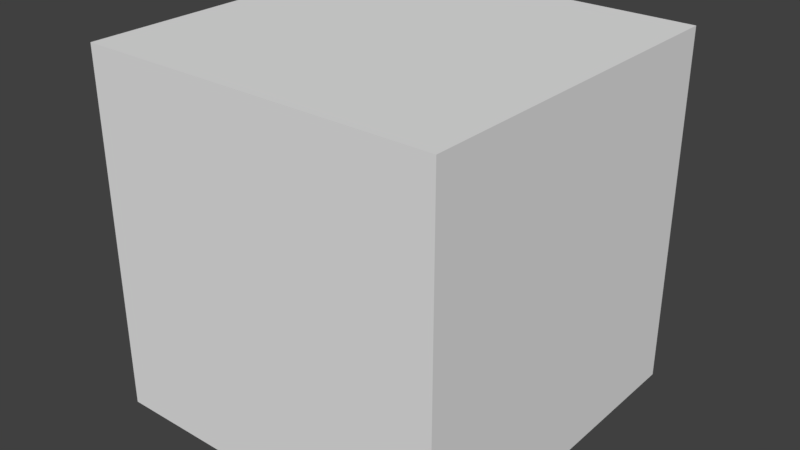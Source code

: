 # Source: mesh.blend  (saved by Blender 2.79.0; exported with 4.5.12 LTS)
import bpy
from mathutils import Matrix  # noqa: F401  (used for matrix-valued properties, if any)

bpy.ops.wm.read_factory_settings(use_empty=True)
scene = bpy.context.scene
scene.name = 'Scene'

# ---- collections
col_collection_1 = bpy.data.collections.new('Collection 1'); scene.collection.children.link(col_collection_1)

# ---- materials (node trees are filled in below, after node groups)
mat_material_001 = bpy.data.materials.new('Material.001')
mat_material_001.alpha_threshold = 0.0
mat_material_001.use_transparent_shadow = False
mat_material_001.preview_render_type = 'CUBE'
mat_material_001.roughness = 0.5

# ---- material node trees

# ---- world
world_world = bpy.data.worlds.new('World'); scene.world = world_world
world_world.color = (0.05088, 0.05088, 0.05088)
world_world.use_sun_shadow = False
world_world.sun_shadow_jitter_overblur = 0.0
world_world.cycles.sampling_method = 'MANUAL'

# ---- meshes
me_cube_001 = bpy.data.meshes.new('Cube.001')
me_cube_001.from_pydata([(-1.0, -1.0, -1.0), (-1.0, -1.0, 1.0), (-1.0, 1.0, -1.0), (-1.0, 1.0, 1.0), (1.0, -1.0, -1.0), (1.0, -1.0, 1.0), (1.0, 1.0, -1.0), (1.0, 1.0, 1.0)], [], [(0, 2, 3, 1), (2, 6, 7, 3), (6, 4, 5, 7), (4, 0, 1, 5), (2, 0, 4, 6), (7, 5, 1, 3)])
_uv = me_cube_001.uv_layers.new(name='UVMap')
_uv.uv.foreach_set('vector', [-3.999, -3.999, 4.999, -3.999, 4.999, 4.999, -3.999, 4.999, -3.999, -3.999, 4.999, -3.999, 4.999, 4.999, -3.999, 4.999, 4.999, 4.999, -3.999, 4.999, -3.999, -3.999, 4.999, -3.999, 4.999, 4.999, -3.999, 4.999, -3.999, -3.999, 4.999, -3.999, -3.999, 4.999, -3.999, -3.999, 4.999, -3.999, 4.999, 4.999, 4.999, -3.999, 4.999, 4.999, -3.999, 4.999, -3.999, -3.999])
me_cube_001.materials.append(mat_material_001)
me_cube_001.use_remesh_preserve_volume = False
me_cube_001.use_remesh_preserve_attributes = False
me_cube_001.use_mirror_vertex_groups = False
me_cube_001.update()
me_cube_004 = bpy.data.meshes.new('Cube.004')
me_cube_004.from_pydata([(-1.0, -1.0, -1.0), (-1.0, -1.0, 1.0), (-1.0, 1.0, -1.0), (-1.0, 1.0, 1.0), (1.0, -1.0, -1.0), (1.0, -1.0, 1.0), (1.0, 1.0, -1.0), (1.0, 1.0, 1.0)], [], [(0, 1, 3, 2), (2, 3, 7, 6), (6, 7, 5, 4), (4, 5, 1, 0), (2, 6, 4, 0), (7, 3, 1, 5)])
me_cube_004.use_remesh_preserve_volume = False
me_cube_004.use_remesh_preserve_attributes = False
me_cube_004.use_mirror_vertex_groups = False
me_cube_004.update()
me_cube_003 = bpy.data.meshes.new('Cube.003')
me_cube_003.from_pydata([(-1.0, -1.0, -1.0), (-1.0, -1.0, 1.0), (-1.0, 1.0, -1.0), (-1.0, 1.0, 1.0), (1.0, -1.0, -1.0), (1.0, -1.0, 1.0), (1.0, 1.0, -1.0), (1.0, 1.0, 1.0)], [], [(0, 1, 3, 2), (2, 3, 7, 6), (6, 7, 5, 4), (4, 5, 1, 0), (2, 6, 4, 0), (7, 3, 1, 5)])
me_cube_003.use_remesh_preserve_volume = False
me_cube_003.use_remesh_preserve_attributes = False
me_cube_003.use_mirror_vertex_groups = False
me_cube_003.update()
me_cube_002 = bpy.data.meshes.new('Cube.002')
me_cube_002.from_pydata([(-1.0, -1.0, -1.0), (-1.0, -1.0, 1.0), (-1.0, 1.0, -1.0), (-1.0, 1.0, 1.0), (1.0, -1.0, -1.0), (1.0, -1.0, 1.0), (1.0, 1.0, -1.0), (1.0, 1.0, 1.0)], [], [(0, 1, 3, 2), (2, 3, 7, 6), (6, 7, 5, 4), (4, 5, 1, 0), (2, 6, 4, 0), (7, 3, 1, 5)])
me_cube_002.use_remesh_preserve_volume = False
me_cube_002.use_remesh_preserve_attributes = False
me_cube_002.use_mirror_vertex_groups = False
me_cube_002.update()
me_cylinder_008 = bpy.data.meshes.new('Cylinder.008')
me_cylinder_008.from_pydata([(3.5, -1.5, -0.1109), (3.5, -1.5, 0.5565), (1.5, -3.5, -0.1109), (1.5, -3.5, 0.5565), (-1.5, -3.5, -0.1109), (-1.5, -3.5, 0.5565), (-3.5, -1.5, -0.1109), (-3.5, -1.5, 0.5565), (-3.5, 1.5, -0.1109), (-3.5, 1.5, 0.5565), (-1.5, 3.5, -0.1109), (-1.5, 3.5, 0.5565), (1.5, 3.5, -0.1109), (1.5, 3.5, 0.5565), (3.5, 1.5, -0.1109), (3.5, 1.5, 0.5565)], [], [(0, 1, 3, 2), (2, 3, 5, 4), (4, 5, 7, 6), (6, 7, 9, 8), (8, 9, 11, 10), (10, 11, 13, 12), (3, 1, 15, 13, 11, 9, 7, 5), (12, 13, 15, 14), (14, 15, 1, 0), (0, 2, 4, 6, 8, 10, 12, 14)])
_uv = me_cylinder_008.uv_layers.new(name='UVMap')
_uv.uv.foreach_set('vector', [1.093, -0.1665, 1.093, 0.02381, 0.555, 0.02381, 0.555, -0.1665, 0.555, -0.1665, 0.555, 0.02381, -0.0159, 0.02381, -0.0159, -0.1665, -0.0159, -0.1665, -0.0159, 0.02381, -0.5541, 0.02382, -0.5541, -0.1665, -0.5541, -0.1665, -0.5541, 0.02382, -1.125, 0.02382, -1.125, -0.1665, 0.5, 3.907e-05, 0.5, 0.1521, 0.2574, 0.1521, 0.2574, 3.905e-05, 0.2574, 3.905e-05, 0.2574, 0.1521, 3.899e-05, 0.1521, 3.905e-05, 3.899e-05, 0.9999, 0.3, 0.9999, 0.7, 0.7, 0.9999, 0.3, 0.9999, 0.0001, 0.7, 9.998e-05, 0.3, 0.3, 9.998e-05, 0.7, 9.998e-05, 5.514e-05, 0.3041, 5.514e-05, 5.521e-05, 0.4853, 5.514e-05, 0.4853, 0.3041, 1.664, -0.1665, 1.664, 0.02381, 1.093, 0.02381, 1.093, -0.1665, 2.0, 1.143, 1.143, 2.0, -0.1427, 2.0, -0.9997, 1.143, -0.9997, -0.1427, -0.1427, -0.9997, 1.143, -0.9997, 2.0, -0.1427])
me_cylinder_008.materials.append(mat_material_001)
me_cylinder_008.use_remesh_preserve_volume = False
me_cylinder_008.use_remesh_preserve_attributes = False
me_cylinder_008.use_mirror_vertex_groups = False
me_cylinder_008.update()
me_cylinder_007 = bpy.data.meshes.new('Cylinder.007')
me_cylinder_007.from_pydata([(3.5, -1.5, -0.1109), (3.5, -1.5, 0.5565), (1.5, -3.5, -0.1109), (1.5, -3.5, 0.5565), (-1.5, -3.5, -0.1109), (-1.5, -3.5, 0.5565), (-3.5, -1.5, -0.1109), (-3.5, -1.5, 0.5565), (-3.5, 1.5, -0.1109), (-3.5, 1.5, 0.5565), (-1.5, 3.5, -0.1109), (-1.5, 3.5, 0.5565), (1.5, 3.5, -0.1109), (1.5, 3.5, 0.5565), (3.5, 1.5, -0.1109), (3.5, 1.5, 0.5565)], [], [(0, 1, 3, 2), (2, 3, 5, 4), (4, 5, 7, 6), (6, 7, 9, 8), (8, 9, 11, 10), (10, 11, 13, 12), (3, 1, 15, 13, 11, 9, 7, 5), (12, 13, 15, 14), (14, 15, 1, 0), (0, 2, 4, 6, 8, 10, 12, 14)])
_uv = me_cylinder_007.uv_layers.new(name='UVMap')
_uv.uv.foreach_set('vector', [1.093, -0.1665, 1.093, 0.02381, 0.555, 0.02381, 0.555, -0.1665, 0.555, -0.1665, 0.555, 0.02381, -0.0159, 0.02381, -0.0159, -0.1665, -0.0159, -0.1665, -0.0159, 0.02381, -0.5541, 0.02382, -0.5541, -0.1665, -0.5541, -0.1665, -0.5541, 0.02382, -1.125, 0.02382, -1.125, -0.1665, 0.5, 3.907e-05, 0.5, 0.1521, 0.2574, 0.1521, 0.2574, 3.905e-05, 0.2574, 3.905e-05, 0.2574, 0.1521, 3.899e-05, 0.1521, 3.905e-05, 3.899e-05, 0.9999, 0.3, 0.9999, 0.7, 0.7, 0.9999, 0.3, 0.9999, 0.0001, 0.7, 9.998e-05, 0.3, 0.3, 9.998e-05, 0.7, 9.998e-05, 5.514e-05, 0.3041, 5.514e-05, 5.521e-05, 0.4853, 5.514e-05, 0.4853, 0.3041, 1.664, -0.1665, 1.664, 0.02381, 1.093, 0.02381, 1.093, -0.1665, 2.0, 1.143, 1.143, 2.0, -0.1427, 2.0, -0.9997, 1.143, -0.9997, -0.1427, -0.1427, -0.9997, 1.143, -0.9997, 2.0, -0.1427])
me_cylinder_007.materials.append(mat_material_001)
me_cylinder_007.use_remesh_preserve_volume = False
me_cylinder_007.use_remesh_preserve_attributes = False
me_cylinder_007.use_mirror_vertex_groups = False
me_cylinder_007.update()
me_cylinder_006 = bpy.data.meshes.new('Cylinder.006')
me_cylinder_006.from_pydata([(3.5, -1.5, -0.1109), (3.5, -1.5, 0.5565), (1.5, -3.5, -0.1109), (1.5, -3.5, 0.5565), (-1.5, -3.5, -0.1109), (-1.5, -3.5, 0.5565), (-3.5, -1.5, -0.1109), (-3.5, -1.5, 0.5565), (-3.5, 1.5, -0.1109), (-3.5, 1.5, 0.5565), (-1.5, 3.5, -0.1109), (-1.5, 3.5, 0.5565), (1.5, 3.5, -0.1109), (1.5, 3.5, 0.5565), (3.5, 1.5, -0.1109), (3.5, 1.5, 0.5565)], [], [(0, 1, 3, 2), (2, 3, 5, 4), (4, 5, 7, 6), (6, 7, 9, 8), (8, 9, 11, 10), (10, 11, 13, 12), (3, 1, 15, 13, 11, 9, 7, 5), (12, 13, 15, 14), (14, 15, 1, 0), (0, 2, 4, 6, 8, 10, 12, 14)])
_uv = me_cylinder_006.uv_layers.new(name='UVMap')
_uv.uv.foreach_set('vector', [1.093, -0.1665, 1.093, 0.02381, 0.555, 0.02381, 0.555, -0.1665, 0.555, -0.1665, 0.555, 0.02381, -0.0159, 0.02381, -0.0159, -0.1665, -0.0159, -0.1665, -0.0159, 0.02381, -0.5541, 0.02382, -0.5541, -0.1665, -0.5541, -0.1665, -0.5541, 0.02382, -1.125, 0.02382, -1.125, -0.1665, 0.5, 3.907e-05, 0.5, 0.1521, 0.2574, 0.1521, 0.2574, 3.905e-05, 0.2574, 3.905e-05, 0.2574, 0.1521, 3.899e-05, 0.1521, 3.905e-05, 3.899e-05, 0.9999, 0.3, 0.9999, 0.7, 0.7, 0.9999, 0.3, 0.9999, 0.0001, 0.7, 9.998e-05, 0.3, 0.3, 9.998e-05, 0.7, 9.998e-05, 5.514e-05, 0.3041, 5.514e-05, 5.521e-05, 0.4853, 5.514e-05, 0.4853, 0.3041, 1.664, -0.1665, 1.664, 0.02381, 1.093, 0.02381, 1.093, -0.1665, 2.0, 1.143, 1.143, 2.0, -0.1427, 2.0, -0.9997, 1.143, -0.9997, -0.1427, -0.1427, -0.9997, 1.143, -0.9997, 2.0, -0.1427])
me_cylinder_006.materials.append(mat_material_001)
me_cylinder_006.use_remesh_preserve_volume = False
me_cylinder_006.use_remesh_preserve_attributes = False
me_cylinder_006.use_mirror_vertex_groups = False
me_cylinder_006.update()
me_cylinder_005 = bpy.data.meshes.new('Cylinder.005')
me_cylinder_005.from_pydata([(3.5, -1.5, -0.1109), (3.5, -1.5, 0.5565), (1.5, -3.5, -0.1109), (1.5, -3.5, 0.5565), (-1.5, -3.5, -0.1109), (-1.5, -3.5, 0.5565), (-3.5, -1.5, -0.1109), (-3.5, -1.5, 0.5565), (-3.5, 1.5, -0.1109), (-3.5, 1.5, 0.5565), (-1.5, 3.5, -0.1109), (-1.5, 3.5, 0.5565), (1.5, 3.5, -0.1109), (1.5, 3.5, 0.5565), (3.5, 1.5, -0.1109), (3.5, 1.5, 0.5565)], [], [(0, 1, 3, 2), (2, 3, 5, 4), (4, 5, 7, 6), (6, 7, 9, 8), (8, 9, 11, 10), (10, 11, 13, 12), (3, 1, 15, 13, 11, 9, 7, 5), (12, 13, 15, 14), (14, 15, 1, 0), (0, 2, 4, 6, 8, 10, 12, 14)])
_uv = me_cylinder_005.uv_layers.new(name='UVMap')
_uv.uv.foreach_set('vector', [1.093, -0.1665, 1.093, 0.02381, 0.555, 0.02381, 0.555, -0.1665, 0.555, -0.1665, 0.555, 0.02381, -0.0159, 0.02381, -0.0159, -0.1665, -0.0159, -0.1665, -0.0159, 0.02381, -0.5541, 0.02382, -0.5541, -0.1665, -0.5541, -0.1665, -0.5541, 0.02382, -1.125, 0.02382, -1.125, -0.1665, 0.5, 3.907e-05, 0.5, 0.1521, 0.2574, 0.1521, 0.2574, 3.905e-05, 0.2574, 3.905e-05, 0.2574, 0.1521, 3.899e-05, 0.1521, 3.905e-05, 3.899e-05, 0.9999, 0.3, 0.9999, 0.7, 0.7, 0.9999, 0.3, 0.9999, 0.0001, 0.7, 9.998e-05, 0.3, 0.3, 9.998e-05, 0.7, 9.998e-05, 5.514e-05, 0.3041, 5.514e-05, 5.521e-05, 0.4853, 5.514e-05, 0.4853, 0.3041, 1.664, -0.1665, 1.664, 0.02381, 1.093, 0.02381, 1.093, -0.1665, 2.0, 1.143, 1.143, 2.0, -0.1427, 2.0, -0.9997, 1.143, -0.9997, -0.1427, -0.1427, -0.9997, 1.143, -0.9997, 2.0, -0.1427])
me_cylinder_005.materials.append(mat_material_001)
me_cylinder_005.use_remesh_preserve_volume = False
me_cylinder_005.use_remesh_preserve_attributes = False
me_cylinder_005.use_mirror_vertex_groups = False
me_cylinder_005.update()
me_cylinder_004 = bpy.data.meshes.new('Cylinder.004')
me_cylinder_004.from_pydata([(3.5, -1.5, -0.1109), (3.5, -1.5, 0.5565), (1.5, -3.5, -0.1109), (1.5, -3.5, 0.5565), (-1.5, -3.5, -0.1109), (-1.5, -3.5, 0.5565), (-3.5, -1.5, -0.1109), (-3.5, -1.5, 0.5565), (-3.5, 1.5, -0.1109), (-3.5, 1.5, 0.5565), (-1.5, 3.5, -0.1109), (-1.5, 3.5, 0.5565), (1.5, 3.5, -0.1109), (1.5, 3.5, 0.5565), (3.5, 1.5, -0.1109), (3.5, 1.5, 0.5565)], [], [(0, 1, 3, 2), (2, 3, 5, 4), (4, 5, 7, 6), (6, 7, 9, 8), (8, 9, 11, 10), (10, 11, 13, 12), (3, 1, 15, 13, 11, 9, 7, 5), (12, 13, 15, 14), (14, 15, 1, 0), (0, 2, 4, 6, 8, 10, 12, 14)])
_uv = me_cylinder_004.uv_layers.new(name='UVMap')
_uv.uv.foreach_set('vector', [1.093, -0.1665, 1.093, 0.02381, 0.555, 0.02381, 0.555, -0.1665, 0.555, -0.1665, 0.555, 0.02381, -0.0159, 0.02381, -0.0159, -0.1665, -0.0159, -0.1665, -0.0159, 0.02381, -0.5541, 0.02382, -0.5541, -0.1665, -0.5541, -0.1665, -0.5541, 0.02382, -1.125, 0.02382, -1.125, -0.1665, 0.5, 3.907e-05, 0.5, 0.1521, 0.2574, 0.1521, 0.2574, 3.905e-05, 0.2574, 3.905e-05, 0.2574, 0.1521, 3.899e-05, 0.1521, 3.905e-05, 3.899e-05, 0.9999, 0.3, 0.9999, 0.7, 0.7, 0.9999, 0.3, 0.9999, 0.0001, 0.7, 9.998e-05, 0.3, 0.3, 9.998e-05, 0.7, 9.998e-05, 5.514e-05, 0.3041, 5.514e-05, 5.521e-05, 0.4853, 5.514e-05, 0.4853, 0.3041, 1.664, -0.1665, 1.664, 0.02381, 1.093, 0.02381, 1.093, -0.1665, 2.0, 1.143, 1.143, 2.0, -0.1427, 2.0, -0.9997, 1.143, -0.9997, -0.1427, -0.1427, -0.9997, 1.143, -0.9997, 2.0, -0.1427])
me_cylinder_004.materials.append(mat_material_001)
me_cylinder_004.use_remesh_preserve_volume = False
me_cylinder_004.use_remesh_preserve_attributes = False
me_cylinder_004.use_mirror_vertex_groups = False
me_cylinder_004.update()
me_cylinder_002 = bpy.data.meshes.new('Cylinder.002')
me_cylinder_002.from_pydata([(1.5, 3.5, -0.1109), (1.5, 3.5, 0.5565), (3.5, 1.5, -0.1109), (3.5, 1.5, 0.5565), (3.5, -1.5, -0.1109), (3.5, -1.5, 0.5565), (1.5, -3.5, -0.1109), (1.5, -3.5, 0.5565), (-1.5, -3.5, -0.1109), (-1.5, -3.5, 0.5565), (-3.5, -1.5, -0.1109), (-3.5, -1.5, 0.5565), (-3.5, 1.5, -0.1109), (-3.5, 1.5, 0.5565), (-1.5, 3.5, -0.1109), (-1.5, 3.5, 0.5565)], [], [(0, 1, 3, 2), (2, 3, 5, 4), (4, 5, 7, 6), (6, 7, 9, 8), (8, 9, 11, 10), (10, 11, 13, 12), (3, 1, 15, 13, 11, 9, 7, 5), (12, 13, 15, 14), (14, 15, 1, 0), (0, 2, 4, 6, 8, 10, 12, 14)])
_uv = me_cylinder_002.uv_layers.new(name='UVMap')
_uv.uv.foreach_set('vector', [1.093, -0.1665, 1.093, 0.02381, 0.555, 0.02381, 0.555, -0.1665, 0.555, -0.1665, 0.555, 0.02381, -0.0159, 0.02381, -0.0159, -0.1665, -0.0159, -0.1665, -0.0159, 0.02381, -0.5541, 0.02382, -0.5541, -0.1665, -0.5541, -0.1665, -0.5541, 0.02382, -1.125, 0.02382, -1.125, -0.1665, 3.399e-05, 0.1155, 3.405e-05, 3.399e-05, 0.3267, 3.404e-05, 0.3267, 0.1155, 0.3267, 0.1155, 0.3267, 3.404e-05, 0.6733, 3.404e-05, 0.6733, 0.1155, 0.9999, 0.3, 0.9999, 0.7, 0.7, 0.9999, 0.3, 0.9999, 0.0001, 0.7, 9.998e-05, 0.3, 0.3, 9.998e-05, 0.7, 9.998e-05, 0.6733, 0.1155, 0.6733, 3.404e-05, 1.0, 3.409e-05, 1.0, 0.1155, 1.664, -0.1665, 1.664, 0.02381, 1.093, 0.02381, 1.093, -0.1665, 2.0, 1.143, 1.143, 2.0, -0.1427, 2.0, -0.9997, 1.143, -0.9997, -0.1427, -0.1427, -0.9997, 1.143, -0.9997, 2.0, -0.1427])
me_cylinder_002.materials.append(mat_material_001)
me_cylinder_002.use_remesh_preserve_volume = False
me_cylinder_002.use_remesh_preserve_attributes = False
me_cylinder_002.use_mirror_vertex_groups = False
me_cylinder_002.update()
me_cylinder_001 = bpy.data.meshes.new('Cylinder.001')
me_cylinder_001.from_pydata([(1.5, 3.5, -0.1109), (1.5, 3.5, 0.5565), (3.5, 1.5, -0.1109), (3.5, 1.5, 0.5565), (3.5, -1.5, -0.1109), (3.5, -1.5, 0.5565), (1.5, -3.5, -0.1109), (1.5, -3.5, 0.5565), (-1.5, -3.5, -0.1109), (-1.5, -3.5, 0.5565), (-3.5, -1.5, -0.1109), (-3.5, -1.5, 0.5565), (-3.5, 1.5, -0.1109), (-3.5, 1.5, 0.5565), (-1.5, 3.5, -0.1109), (-1.5, 3.5, 0.5565)], [], [(0, 1, 3, 2), (2, 3, 5, 4), (4, 5, 7, 6), (6, 7, 9, 8), (8, 9, 11, 10), (10, 11, 13, 12), (3, 1, 15, 13, 11, 9, 7, 5), (12, 13, 15, 14), (14, 15, 1, 0), (0, 2, 4, 6, 8, 10, 12, 14)])
_uv = me_cylinder_001.uv_layers.new(name='UVMap')
_uv.uv.foreach_set('vector', [1.093, -0.1665, 1.093, 0.02381, 0.555, 0.02381, 0.555, -0.1665, 0.555, -0.1665, 0.555, 0.02381, -0.0159, 0.02381, -0.0159, -0.1665, -0.0159, -0.1665, -0.0159, 0.02381, -0.5541, 0.02382, -0.5541, -0.1665, -0.5541, -0.1665, -0.5541, 0.02382, -1.125, 0.02382, -1.125, -0.1665, 3.399e-05, 0.1155, 3.405e-05, 3.399e-05, 0.3267, 3.404e-05, 0.3267, 0.1155, 0.3267, 0.1155, 0.3267, 3.404e-05, 0.6733, 3.404e-05, 0.6733, 0.1155, 0.9999, 0.3, 0.9999, 0.7, 0.7, 0.9999, 0.3, 0.9999, 0.0001, 0.7, 9.998e-05, 0.3, 0.3, 9.998e-05, 0.7, 9.998e-05, 0.6733, 0.1155, 0.6733, 3.404e-05, 1.0, 3.409e-05, 1.0, 0.1155, 1.664, -0.1665, 1.664, 0.02381, 1.093, 0.02381, 1.093, -0.1665, 2.0, 1.143, 1.143, 2.0, -0.1427, 2.0, -0.9997, 1.143, -0.9997, -0.1427, -0.1427, -0.9997, 1.143, -0.9997, 2.0, -0.1427])
me_cylinder_001.materials.append(mat_material_001)
me_cylinder_001.use_remesh_preserve_volume = False
me_cylinder_001.use_remesh_preserve_attributes = False
me_cylinder_001.use_mirror_vertex_groups = False
me_cylinder_001.update()
me_cube_049 = bpy.data.meshes.new('Cube.049')
me_cube_049.from_pydata([(-0.3331, -10.02, -0.1854), (-0.3331, -10.02, 0.07218), (-0.3331, 0.3769, -0.1854), (-0.3331, 0.3769, 0.07218), (0.4443, -10.02, -0.1854), (0.4443, -10.02, 0.07218), (0.4443, 0.3769, -0.1854), (0.4443, 0.3769, 0.07218)], [], [(0, 1, 3, 2), (2, 3, 7, 6), (6, 7, 5, 4), (4, 5, 1, 0), (2, 6, 4, 0), (7, 3, 1, 5)])
_uv = me_cube_049.uv_layers.new(name='UVMap')
_uv.uv.foreach_set('vector', [9.998e-05, 0.9999, 9.998e-05, 9.998e-05, 0.9999, 9.998e-05, 0.9999, 0.9999, 9.998e-05, 0.9999, 9.998e-05, 9.998e-05, 0.9999, 9.998e-05, 0.9999, 0.9999, 0.9999, 9.998e-05, 0.9999, 0.9999, 9.998e-05, 0.9999, 9.998e-05, 9.998e-05, 0.9999, 9.998e-05, 0.9999, 0.9999, 0.0001, 0.9999, 9.998e-05, 9.998e-05, 0.0001, 0.0001001, 0.9999, 9.998e-05, 0.9999, 0.9999, 9.998e-05, 0.9999, -1.0, -1.0, 2.0, -1.0, 2.0, 2.0, -1.0, 2.0])
me_cube_049.materials.append(mat_material_001)
me_cube_049.use_remesh_preserve_volume = False
me_cube_049.use_remesh_preserve_attributes = False
me_cube_049.use_mirror_vertex_groups = False
me_cube_049.update()
me_cylinder = bpy.data.meshes.new('Cylinder')
me_cylinder.from_pydata([(1.5, 3.5, -0.1109), (1.5, 3.5, 0.5565), (3.5, 1.5, -0.1109), (3.5, 1.5, 0.5565), (3.5, -1.5, -0.1109), (3.5, -1.5, 0.5565), (1.5, -3.5, -0.1109), (1.5, -3.5, 0.5565), (-1.5, -3.5, -0.1109), (-1.5, -3.5, 0.5565), (-3.5, -1.5, -0.1109), (-3.5, -1.5, 0.5565), (-3.5, 1.5, -0.1109), (-3.5, 1.5, 0.5565), (-1.5, 3.5, -0.1109), (-1.5, 3.5, 0.5565)], [], [(0, 1, 3, 2), (2, 3, 5, 4), (4, 5, 7, 6), (6, 7, 9, 8), (8, 9, 11, 10), (10, 11, 13, 12), (3, 1, 15, 13, 11, 9, 7, 5), (12, 13, 15, 14), (14, 15, 1, 0), (0, 2, 4, 6, 8, 10, 12, 14)])
_uv = me_cylinder.uv_layers.new(name='UVMap')
_uv.uv.foreach_set('vector', [1.093, -0.1665, 1.093, 0.02381, 0.555, 0.02381, 0.555, -0.1665, 0.555, -0.1665, 0.555, 0.02381, -0.0159, 0.02381, -0.0159, -0.1665, -0.0159, -0.1665, -0.0159, 0.02381, -0.5541, 0.02382, -0.5541, -0.1665, -0.5541, -0.1665, -0.5541, 0.02382, -1.125, 0.02382, -1.125, -0.1665, 0.5, 3.907e-05, 0.5, 0.1521, 0.2574, 0.1521, 0.2574, 3.905e-05, 0.2574, 3.905e-05, 0.2574, 0.1521, 3.899e-05, 0.1521, 3.905e-05, 3.899e-05, 0.1443, 1.33, -0.3301, 0.8557, -0.3301, 0.1443, 0.1443, -0.3301, 0.8557, -0.3301, 1.33, 0.1443, 1.33, 0.8557, 0.8557, 1.33, 5.514e-05, 0.3041, 5.514e-05, 5.521e-05, 0.4853, 5.514e-05, 0.4853, 0.3041, 1.664, -0.1665, 1.664, 0.02381, 1.093, 0.02381, 1.093, -0.1665, 2.0, 1.143, 1.143, 2.0, -0.1427, 2.0, -0.9997, 1.143, -0.9997, -0.1427, -0.1427, -0.9997, 1.143, -0.9997, 2.0, -0.1427])
me_cylinder.materials.append(mat_material_001)
me_cylinder.use_remesh_preserve_volume = False
me_cylinder.use_remesh_preserve_attributes = False
me_cylinder.use_mirror_vertex_groups = False
me_cylinder.update()

# ---- objects
ob_cube = bpy.data.objects.new('Cube', me_cube_001)
ob_f_switch_0 = bpy.data.objects.new('f.switch(0)', me_cube_004)
ob_f_door_0 = bpy.data.objects.new('f.door(0)', me_cube_003)
ob_f_finish = bpy.data.objects.new('f.finish', me_cube_002)
ob_cylinder_003 = bpy.data.objects.new('Cylinder.003', me_cylinder_008)
ob_cylinder_007 = bpy.data.objects.new('Cylinder.007', me_cylinder_007)
ob_cylinder_006 = bpy.data.objects.new('Cylinder.006', me_cylinder_006)
ob_cylinder_005 = bpy.data.objects.new('Cylinder.005', me_cylinder_005)
ob_cylinder_004 = bpy.data.objects.new('Cylinder.004', me_cylinder_004)
ob_cylinder_002 = bpy.data.objects.new('Cylinder.002', me_cylinder_002)
ob_cylinder_001 = bpy.data.objects.new('Cylinder.001', me_cylinder_001)
ob_cube_000 = bpy.data.objects.new('Cube.000', me_cube_049)
ob_cylinder = bpy.data.objects.new('Cylinder', me_cylinder)

# ---- transforms, parenting, visibility, modifiers, constraints
ob_cube.location = (-0.2857, -0.7747, -0.2754)
ob_cube.scale = (28.88, 28.88, 28.88)
ob_cube.lineart.crease_threshold = 0.0
ob_f_switch_0.location = (-2.079, -22.0, 7.645)
ob_f_switch_0.scale = (0.1033, 0.1033, 0.06897)
ob_f_switch_0.lineart.crease_threshold = 0.0
ob_f_door_0.location = (-5.262, 0.2199, -3.738)
ob_f_door_0.scale = (0.1532, 0.1532, 0.1022)
ob_f_door_0.lineart.crease_threshold = 0.0
ob_f_finish.location = (-20.24, 0.2199, 2.02)
ob_f_finish.scale = (0.1055, 0.1055, 0.1055)
ob_f_finish.lineart.crease_threshold = 0.0
ob_cylinder_003.location = (-1.805, -22.55, 6.551)
ob_cylinder_003.lineart.crease_threshold = 0.0
ob_cylinder_007.location = (14.2, -7.964, 2.707)
ob_cylinder_007.lineart.crease_threshold = 0.0
ob_cylinder_006.location = (14.2, -15.44, 3.836)
ob_cylinder_006.lineart.crease_threshold = 0.0
ob_cylinder_005.location = (14.2, -22.55, 4.549)
ob_cylinder_005.lineart.crease_threshold = 0.0
ob_cylinder_004.location = (6.195, -22.55, 5.884)
ob_cylinder_004.lineart.crease_threshold = 0.0
ob_cylinder_002.location = (14.62, -0.1262, 1.483)
ob_cylinder_002.lineart.crease_threshold = 0.0
ob_cylinder_001.location = (7.513, -0.1262, 0.2695)
ob_cylinder_001.lineart.crease_threshold = 0.0
ob_cube_000.location = (-20.73, -0.2508, 1.352)
ob_cube_000.rotation_euler = (0.0, 0.0, -11.0)
ob_cube_000.scale = (9.004, 1.442, 1.657)
ob_cube_000.lineart.crease_threshold = 0.0
ob_cylinder.location = (0.03323, -0.1262, -0.8319)
ob_cylinder.lineart.crease_threshold = 0.0

# ---- collection membership
col_collection_1.objects.link(ob_cube)
col_collection_1.objects.link(ob_f_switch_0)
col_collection_1.objects.link(ob_f_door_0)
col_collection_1.objects.link(ob_f_finish)
col_collection_1.objects.link(ob_cylinder_003)
col_collection_1.objects.link(ob_cylinder_007)
col_collection_1.objects.link(ob_cylinder_006)
col_collection_1.objects.link(ob_cylinder_005)
col_collection_1.objects.link(ob_cylinder_004)
col_collection_1.objects.link(ob_cylinder_002)
col_collection_1.objects.link(ob_cylinder_001)
col_collection_1.objects.link(ob_cube_000)
col_collection_1.objects.link(ob_cylinder)

# ---- scene / render settings (as saved in the file)
scene.frame_start = 1; scene.frame_end = 250; scene.frame_set(165)
scene.render.engine = 'BLENDER_EEVEE_NEXT'
scene.render.resolution_percentage = 50
scene.render.dither_intensity = 0.0
scene.cycles.use_denoising = False
scene.cycles.samples = 128
scene.cycles.sampling_pattern = 'TABULATED_SOBOL'
scene.cycles.use_adaptive_sampling = False
scene.cycles.use_light_tree = False
scene.cycles.blur_glossy = 0.0
scene.cycles.sample_clamp_indirect = 0.0
scene.view_settings.view_transform = 'Standard'
bpy.context.view_layer.update()

# ---- added for rendering (the .blend has no active camera and no usable light): camera, sun
cam_auto = bpy.data.cameras.new('AutoCamera')
cam_auto.lens = 50.0
cam_auto.sensor_width = 36.0
cam_auto.clip_end = 1624.56
ob_auto_camera = bpy.data.objects.new('AutoCamera', cam_auto)
scene.collection.objects.link(ob_auto_camera)
ob_auto_camera.location = (92.2825, -111.856, 73.7791)
ob_auto_camera.rotation_euler = (1.09748, -7.21219e-08, 0.694738)
scene.camera = ob_auto_camera
light_auto_sun = bpy.data.lights.new('AutoSun', 'SUN')
light_auto_sun.energy = 3.0
light_auto_sun.angle = 0.0523599
ob_auto_sun = bpy.data.objects.new('AutoSun', light_auto_sun)
scene.collection.objects.link(ob_auto_sun)
ob_auto_sun.rotation_euler = (0.872665, 0.174533, 0.523599)
bpy.context.view_layer.update()
